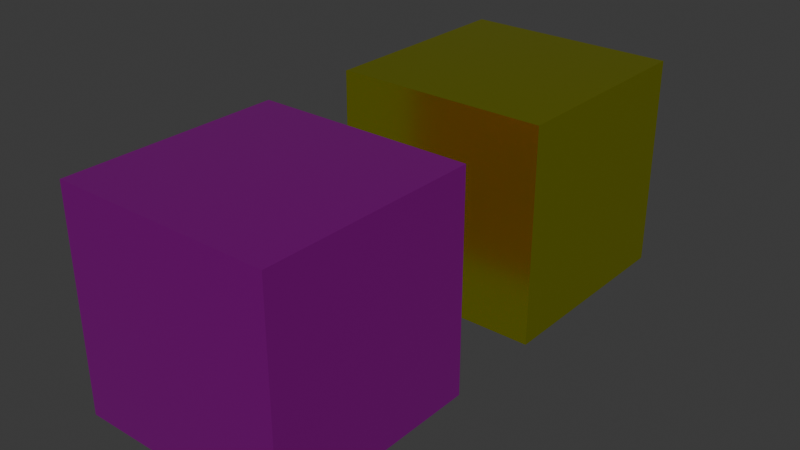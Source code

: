 # Source: test_tangents.blend  (saved by Blender 4.0.36; exported with 4.5.12 LTS)
import bpy
from mathutils import Matrix  # noqa: F401  (used for matrix-valued properties, if any)

bpy.ops.wm.read_factory_settings(use_empty=True)
scene = bpy.context.scene
scene.name = 'Scene'

# ---- collections
col_collection = bpy.data.collections.new('Collection'); scene.collection.children.link(col_collection)

# ---- images (referenced by path relative to the original .blend; pixels are not part of the script)
import os
ASSET_DIR = os.environ.get("B2B_ASSET_DIR", "")  # directory of the original .blend (textures are referenced by path, not embedded)
HERE = os.path.dirname(os.path.abspath(__file__))  # packed textures are extracted next to this script under _unpacked/

def load_image(name, relpath, width, height, colorspace="sRGB"):
    """Load a texture the original file referenced (path relative to the .blend, or extracted next to this script)."""
    p = next((c for c in (os.path.join(HERE, relpath), os.path.join(ASSET_DIR, relpath)) if relpath and os.path.exists(c)), "")
    if p:
        img = bpy.data.images.load(p, check_existing=True)
        img.name = name
    else:  # same state as the original file: an image datablock whose file is absent (Cycles renders it pink)
        img = bpy.data.images.new(name, width, height)
        img.source = "FILE"
        img.filepath = "//" + (relpath or name)
    img.colorspace_settings.name = colorspace
    return img
img_skybox_png_001 = load_image('skybox.png.001', 'skybox.png', 1024, 1024, 'sRGB')

# ---- materials (node trees are filled in below, after node groups)
mat_skybox_material = bpy.data.materials.new('skybox material')
mat_plain_yellow_material = bpy.data.materials.new('plain yellow material')

# ---- material node trees
mat_skybox_material.use_nodes = True; mat_skybox_material.node_tree.nodes.clear()
_N = mat_skybox_material.node_tree.nodes; _L = mat_skybox_material.node_tree.links
n0 = _N.new('ShaderNodeBsdfPrincipled'); n0.name = 'Principled BSDF'; n0.location = (10, 300)
n0.inputs[1].default_value = 0.8797
n0.inputs[2].default_value = 0.07273
n0.inputs[3].default_value = 1.45
n1 = _N.new('ShaderNodeOutputMaterial'); n1.name = 'Material Output'; n1.location = (300, 300)
n2 = _N.new('ShaderNodeTexImage'); n2.name = 'Image Texture'; n2.location = (-280, 280)
n2.image = img_skybox_png_001
_L.new(n0.outputs[0], n1.inputs[0])
_L.new(n2.outputs[0], n0.inputs[0])
n1.is_active_output = True
mat_plain_yellow_material.use_nodes = True; mat_plain_yellow_material.node_tree.nodes.clear()
_N = mat_plain_yellow_material.node_tree.nodes; _L = mat_plain_yellow_material.node_tree.links
n0 = _N.new('ShaderNodeBsdfPrincipled'); n0.name = 'Principled BSDF'; n0.location = (10, 300)
n0.inputs[0].default_value = (0.7526, 0.8, 0.01002, 1.0)
n0.inputs[1].default_value = 0.9227
n0.inputs[2].default_value = 0.25
n0.inputs[3].default_value = 1.45
n1 = _N.new('ShaderNodeOutputMaterial'); n1.name = 'Material Output'; n1.location = (300, 300)
_L.new(n0.outputs[0], n1.inputs[0])
n1.is_active_output = True

# ---- world
world_world = bpy.data.worlds.new('World'); scene.world = world_world
world_world.use_nodes = True; world_world.node_tree.nodes.clear()
_N = world_world.node_tree.nodes; _L = world_world.node_tree.links
n0 = _N.new('ShaderNodeOutputWorld'); n0.name = 'World Output'; n0.location = (300, 300)
n1 = _N.new('ShaderNodeBackground'); n1.name = 'Background'; n1.location = (10, 300)
n1.inputs[0].default_value = (0.05088, 0.05088, 0.05088, 1.0)
_L.new(n1.outputs[0], n0.inputs[0])
n0.is_active_output = True
world_world.color = (0.05088, 0.05088, 0.05088)
world_world.use_sun_shadow = False
world_world.sun_shadow_jitter_overblur = 0.0

# ---- meshes
me_cube_mesh_1 = bpy.data.meshes.new('cube mesh 1')
me_cube_mesh_1.from_pydata([(-0.38, -0.38, -0.38), (-0.38, -0.38, 0.38), (-0.38, 0.38, -0.38), (-0.38, 0.38, 0.38), (0.38, -0.38, -0.38), (0.38, -0.38, 0.38), (0.38, 0.38, -0.38), (0.38, 0.38, 0.38)], [], [(0, 1, 3, 2), (2, 3, 7, 6), (6, 7, 5, 4), (4, 5, 1, 0), (2, 6, 4, 0), (7, 3, 1, 5)])
_uv = me_cube_mesh_1.uv_layers.new(name='UVMap')
_uv.uv.foreach_set('vector', [0.9948, 0.3333, 0.9948, 0.6667, 0.7474, 0.6667, 0.7474, 0.3333, 0.7474, 0.3333, 0.7474, 0.6667, 0.5, 0.6667, 0.5, 0.3333, 0.5, 0.3333, 0.5, 0.6667, 0.2526, 0.6667, 0.2526, 0.3333, 0.2526, 0.3333, 0.2526, 0.6667, 0.005171, 0.6667, 0.005171, 0.3333, 0.5, 0.0, 0.5, 0.3333, 0.2526, 0.3333, 0.2526, 0.0, 0.5, 0.6667, 0.5, 1.0, 0.2526, 1.0, 0.2526, 0.6667])
me_cube_mesh_1.materials.append(mat_skybox_material)
me_cube_mesh_1.update()
me_cube_mesh_2 = bpy.data.meshes.new('cube mesh 2')
me_cube_mesh_2.from_pydata([(-0.38, -0.38, -0.38), (-0.38, -0.38, 0.38), (-0.38, 0.38, -0.38), (-0.38, 0.38, 0.38), (0.38, -0.38, -0.38), (0.38, -0.38, 0.38), (0.38, 0.38, -0.38), (0.38, 0.38, 0.38)], [], [(0, 1, 3, 2), (2, 3, 7, 6), (6, 7, 5, 4), (4, 5, 1, 0), (2, 6, 4, 0), (7, 3, 1, 5)])
_uv = me_cube_mesh_2.uv_layers.new(name='UVMap')
_uv.uv.foreach_set('vector', [0.9948, 0.3333, 0.9948, 0.6667, 0.7474, 0.6667, 0.7474, 0.3333, 0.7474, 0.3333, 0.7474, 0.6667, 0.5, 0.6667, 0.5, 0.3333, 0.5, 0.3333, 0.5, 0.6667, 0.2526, 0.6667, 0.2526, 0.3333, 0.2526, 0.3333, 0.2526, 0.6667, 0.005171, 0.6667, 0.005171, 0.3333, 0.5, 0.0, 0.5, 0.3333, 0.2526, 0.3333, 0.2526, 0.0, 0.5, 0.6667, 0.5, 1.0, 0.2526, 1.0, 0.2526, 0.6667])
me_cube_mesh_2.materials.append(mat_plain_yellow_material)
me_cube_mesh_2.update()

# ---- objects
ob_skybox_cuve = bpy.data.objects.new('skybox cuve', me_cube_mesh_1)
ob_yellow_cube = bpy.data.objects.new('yellow cube', me_cube_mesh_2)

# ---- transforms, parenting, visibility, modifiers, constraints
ob_skybox_cuve.location = (-0.0003714, -0.0009556, 0.01254)
ob_yellow_cube.location = (-0.0003714, 1.114, 0.01254)

# ---- collection membership
scene.collection.objects.link(ob_skybox_cuve)
scene.collection.objects.link(ob_yellow_cube)

# ---- scene / render settings (as saved in the file)
scene.frame_start = 1; scene.frame_end = 250; scene.frame_set(68)
scene.render.engine = 'CYCLES'
scene.render.fps = 30
scene.cycles.feature_set = 'EXPERIMENTAL'
scene.cycles.sampling_pattern = 'TABULATED_SOBOL'
scene.cycles.bake_type = 'ROUGHNESS'
bpy.context.view_layer.update()

# ---- added for rendering (the .blend has no active camera and no usable light): camera, sun
cam_auto = bpy.data.cameras.new('AutoCamera')
cam_auto.lens = 50.0
cam_auto.sensor_width = 36.0
cam_auto.clip_end = 1000.0
ob_auto_camera = bpy.data.objects.new('AutoCamera', cam_auto)
scene.collection.objects.link(ob_auto_camera)
ob_auto_camera.location = (1.99941, -1.84308, 1.61237)
ob_auto_camera.rotation_euler = (1.09748, -7.21219e-08, 0.694738)
scene.camera = ob_auto_camera
light_auto_sun = bpy.data.lights.new('AutoSun', 'SUN')
light_auto_sun.energy = 3.0
light_auto_sun.angle = 0.0523599
ob_auto_sun = bpy.data.objects.new('AutoSun', light_auto_sun)
scene.collection.objects.link(ob_auto_sun)
ob_auto_sun.rotation_euler = (0.872665, 0.174533, 0.523599)
bpy.context.view_layer.update()
